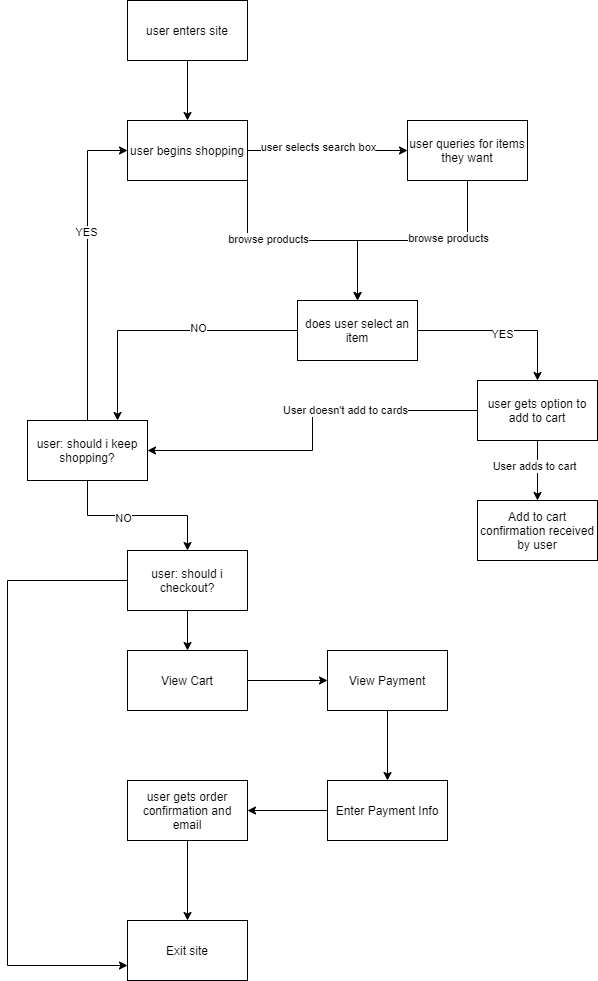

The diagram above was exported from draw.io. Its source (the exported page's mxGraphModel, read from the mxfile embedded in the PNG):
<mxGraphModel dx="1164" dy="417" grid="1" gridSize="10" guides="1" tooltips="1" connect="1" arrows="1" fold="1" page="1" pageScale="1" pageWidth="850" pageHeight="1100" math="0" shadow="0">
  <root>
    <mxCell id="0" />
    <mxCell id="1" parent="0" />
    <mxCell id="8" style="edgeStyle=orthogonalEdgeStyle;rounded=0;orthogonalLoop=1;jettySize=auto;html=1;exitX=0.5;exitY=1;exitDx=0;exitDy=0;entryX=0.5;entryY=0;entryDx=0;entryDy=0;" edge="1" parent="1" source="2" target="7">
      <mxGeometry relative="1" as="geometry" />
    </mxCell>
    <mxCell id="2" value="user enters site" style="whiteSpace=wrap;html=1;" vertex="1" parent="1">
      <mxGeometry x="340" y="40" width="120" height="60" as="geometry" />
    </mxCell>
    <mxCell id="11" style="edgeStyle=orthogonalEdgeStyle;rounded=0;orthogonalLoop=1;jettySize=auto;html=1;exitX=1;exitY=0.5;exitDx=0;exitDy=0;entryX=0;entryY=0.5;entryDx=0;entryDy=0;" edge="1" parent="1" source="7" target="10">
      <mxGeometry relative="1" as="geometry">
        <Array as="points">
          <mxPoint x="490" y="190" />
          <mxPoint x="490" y="190" />
        </Array>
      </mxGeometry>
    </mxCell>
    <mxCell id="12" value="user selects search box" style="edgeLabel;html=1;align=center;verticalAlign=middle;resizable=0;points=[];" vertex="1" connectable="0" parent="11">
      <mxGeometry x="-0.12" y="4" relative="1" as="geometry">
        <mxPoint as="offset" />
      </mxGeometry>
    </mxCell>
    <mxCell id="16" style="edgeStyle=orthogonalEdgeStyle;rounded=0;orthogonalLoop=1;jettySize=auto;html=1;exitX=1;exitY=1;exitDx=0;exitDy=0;entryX=0.5;entryY=0;entryDx=0;entryDy=0;" edge="1" parent="1" source="7" target="13">
      <mxGeometry relative="1" as="geometry" />
    </mxCell>
    <mxCell id="20" value="browse products&lt;br&gt;" style="edgeLabel;html=1;align=center;verticalAlign=middle;resizable=0;points=[];" vertex="1" connectable="0" parent="16">
      <mxGeometry x="-0.3053" y="2" relative="1" as="geometry">
        <mxPoint as="offset" />
      </mxGeometry>
    </mxCell>
    <mxCell id="7" value="user begins shopping" style="whiteSpace=wrap;html=1;" vertex="1" parent="1">
      <mxGeometry x="340" y="160" width="120" height="60" as="geometry" />
    </mxCell>
    <mxCell id="14" style="edgeStyle=orthogonalEdgeStyle;rounded=0;orthogonalLoop=1;jettySize=auto;html=1;entryX=0.5;entryY=0;entryDx=0;entryDy=0;" edge="1" parent="1" source="10" target="13">
      <mxGeometry relative="1" as="geometry" />
    </mxCell>
    <mxCell id="21" value="browse products" style="edgeLabel;html=1;align=center;verticalAlign=middle;resizable=0;points=[];" vertex="1" connectable="0" parent="14">
      <mxGeometry x="-0.3067" y="-3" relative="1" as="geometry">
        <mxPoint as="offset" />
      </mxGeometry>
    </mxCell>
    <mxCell id="10" value="user queries for items they want" style="whiteSpace=wrap;html=1;" vertex="1" parent="1">
      <mxGeometry x="620" y="160" width="120" height="60" as="geometry" />
    </mxCell>
    <mxCell id="23" style="edgeStyle=orthogonalEdgeStyle;rounded=0;orthogonalLoop=1;jettySize=auto;html=1;entryX=0.5;entryY=0;entryDx=0;entryDy=0;" edge="1" parent="1" source="13" target="22">
      <mxGeometry relative="1" as="geometry" />
    </mxCell>
    <mxCell id="24" value="YES" style="edgeLabel;html=1;align=center;verticalAlign=middle;resizable=0;points=[];" vertex="1" connectable="0" parent="23">
      <mxGeometry x="-0.0118" y="-3" relative="1" as="geometry">
        <mxPoint as="offset" />
      </mxGeometry>
    </mxCell>
    <mxCell id="25" style="edgeStyle=orthogonalEdgeStyle;rounded=0;orthogonalLoop=1;jettySize=auto;html=1;entryX=0.75;entryY=0;entryDx=0;entryDy=0;" edge="1" parent="1" source="13" target="17">
      <mxGeometry relative="1" as="geometry" />
    </mxCell>
    <mxCell id="26" value="NO" style="edgeLabel;html=1;align=center;verticalAlign=middle;resizable=0;points=[];" vertex="1" connectable="0" parent="25">
      <mxGeometry x="-0.2593" y="-3" relative="1" as="geometry">
        <mxPoint as="offset" />
      </mxGeometry>
    </mxCell>
    <mxCell id="13" value="does user select an item" style="whiteSpace=wrap;html=1;" vertex="1" parent="1">
      <mxGeometry x="510" y="340" width="120" height="60" as="geometry" />
    </mxCell>
    <mxCell id="18" style="edgeStyle=orthogonalEdgeStyle;rounded=0;orthogonalLoop=1;jettySize=auto;html=1;entryX=0;entryY=0.5;entryDx=0;entryDy=0;" edge="1" parent="1" source="17" target="7">
      <mxGeometry relative="1" as="geometry" />
    </mxCell>
    <mxCell id="19" value="YES" style="edgeLabel;html=1;align=center;verticalAlign=middle;resizable=0;points=[];" vertex="1" connectable="0" parent="18">
      <mxGeometry x="0.2162" y="2" relative="1" as="geometry">
        <mxPoint as="offset" />
      </mxGeometry>
    </mxCell>
    <mxCell id="33" style="edgeStyle=orthogonalEdgeStyle;rounded=0;orthogonalLoop=1;jettySize=auto;html=1;exitX=0.5;exitY=1;exitDx=0;exitDy=0;entryX=0.5;entryY=0;entryDx=0;entryDy=0;" edge="1" parent="1" source="17" target="32">
      <mxGeometry relative="1" as="geometry" />
    </mxCell>
    <mxCell id="34" value="NO" style="edgeLabel;html=1;align=center;verticalAlign=middle;resizable=0;points=[];" vertex="1" connectable="0" parent="33">
      <mxGeometry x="-0.1765" y="-2" relative="1" as="geometry">
        <mxPoint as="offset" />
      </mxGeometry>
    </mxCell>
    <mxCell id="17" value="user: should i keep shopping?" style="whiteSpace=wrap;html=1;" vertex="1" parent="1">
      <mxGeometry x="240" y="460" width="120" height="60" as="geometry" />
    </mxCell>
    <mxCell id="28" style="edgeStyle=orthogonalEdgeStyle;rounded=0;orthogonalLoop=1;jettySize=auto;html=1;entryX=1;entryY=0.5;entryDx=0;entryDy=0;" edge="1" parent="1" source="22" target="17">
      <mxGeometry relative="1" as="geometry" />
    </mxCell>
    <mxCell id="29" value="User doesn't add to cards" style="edgeLabel;html=1;align=center;verticalAlign=middle;resizable=0;points=[];" vertex="1" connectable="0" parent="28">
      <mxGeometry x="-0.2811" y="-1" relative="1" as="geometry">
        <mxPoint as="offset" />
      </mxGeometry>
    </mxCell>
    <mxCell id="30" style="edgeStyle=orthogonalEdgeStyle;rounded=0;orthogonalLoop=1;jettySize=auto;html=1;exitX=0.5;exitY=1;exitDx=0;exitDy=0;entryX=0.5;entryY=0;entryDx=0;entryDy=0;" edge="1" parent="1" source="22" target="27">
      <mxGeometry relative="1" as="geometry" />
    </mxCell>
    <mxCell id="31" value="User adds to cart" style="edgeLabel;html=1;align=center;verticalAlign=middle;resizable=0;points=[];" vertex="1" connectable="0" parent="30">
      <mxGeometry x="-0.1684" y="-4" relative="1" as="geometry">
        <mxPoint as="offset" />
      </mxGeometry>
    </mxCell>
    <mxCell id="22" value="user gets option to add to cart" style="whiteSpace=wrap;html=1;" vertex="1" parent="1">
      <mxGeometry x="690" y="420" width="120" height="60" as="geometry" />
    </mxCell>
    <mxCell id="27" value="Add to cart confirmation received by user" style="whiteSpace=wrap;html=1;" vertex="1" parent="1">
      <mxGeometry x="690" y="540" width="120" height="60" as="geometry" />
    </mxCell>
    <mxCell id="41" style="edgeStyle=orthogonalEdgeStyle;rounded=0;orthogonalLoop=1;jettySize=auto;html=1;entryX=0;entryY=0.75;entryDx=0;entryDy=0;" edge="1" parent="1" source="32" target="40">
      <mxGeometry relative="1" as="geometry">
        <Array as="points">
          <mxPoint x="220" y="620" />
          <mxPoint x="220" y="1005" />
        </Array>
      </mxGeometry>
    </mxCell>
    <mxCell id="42" style="edgeStyle=orthogonalEdgeStyle;rounded=0;orthogonalLoop=1;jettySize=auto;html=1;exitX=0.5;exitY=1;exitDx=0;exitDy=0;entryX=0.5;entryY=0;entryDx=0;entryDy=0;" edge="1" parent="1" source="32" target="35">
      <mxGeometry relative="1" as="geometry" />
    </mxCell>
    <mxCell id="32" value="user: should i checkout?" style="whiteSpace=wrap;html=1;" vertex="1" parent="1">
      <mxGeometry x="340" y="590" width="120" height="60" as="geometry" />
    </mxCell>
    <mxCell id="43" style="edgeStyle=orthogonalEdgeStyle;rounded=0;orthogonalLoop=1;jettySize=auto;html=1;exitX=1;exitY=0.5;exitDx=0;exitDy=0;entryX=0;entryY=0.5;entryDx=0;entryDy=0;" edge="1" parent="1" source="35" target="36">
      <mxGeometry relative="1" as="geometry" />
    </mxCell>
    <mxCell id="35" value="View Cart" style="whiteSpace=wrap;html=1;" vertex="1" parent="1">
      <mxGeometry x="340" y="690" width="120" height="60" as="geometry" />
    </mxCell>
    <mxCell id="44" style="edgeStyle=orthogonalEdgeStyle;rounded=0;orthogonalLoop=1;jettySize=auto;html=1;exitX=0.5;exitY=1;exitDx=0;exitDy=0;entryX=0.5;entryY=0;entryDx=0;entryDy=0;" edge="1" parent="1" source="36" target="38">
      <mxGeometry relative="1" as="geometry" />
    </mxCell>
    <mxCell id="36" value="View Payment" style="whiteSpace=wrap;html=1;" vertex="1" parent="1">
      <mxGeometry x="540" y="690" width="120" height="60" as="geometry" />
    </mxCell>
    <mxCell id="45" style="edgeStyle=orthogonalEdgeStyle;rounded=0;orthogonalLoop=1;jettySize=auto;html=1;exitX=0;exitY=0.5;exitDx=0;exitDy=0;entryX=1;entryY=0.5;entryDx=0;entryDy=0;" edge="1" parent="1" source="38" target="39">
      <mxGeometry relative="1" as="geometry" />
    </mxCell>
    <mxCell id="38" value="Enter Payment Info" style="whiteSpace=wrap;html=1;" vertex="1" parent="1">
      <mxGeometry x="540" y="820" width="120" height="60" as="geometry" />
    </mxCell>
    <mxCell id="46" style="edgeStyle=orthogonalEdgeStyle;rounded=0;orthogonalLoop=1;jettySize=auto;html=1;entryX=0.5;entryY=0;entryDx=0;entryDy=0;" edge="1" parent="1" source="39" target="40">
      <mxGeometry relative="1" as="geometry" />
    </mxCell>
    <mxCell id="39" value="user gets order confirmation and email" style="whiteSpace=wrap;html=1;" vertex="1" parent="1">
      <mxGeometry x="340" y="820" width="120" height="60" as="geometry" />
    </mxCell>
    <mxCell id="40" value="Exit site" style="whiteSpace=wrap;html=1;" vertex="1" parent="1">
      <mxGeometry x="340" y="960" width="120" height="60" as="geometry" />
    </mxCell>
  </root>
</mxGraphModel>